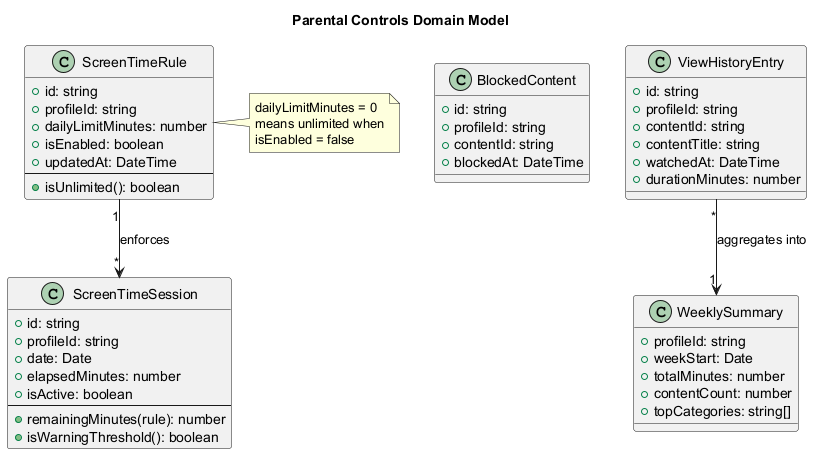

The diagram above was rendered by PlantUML. Its source (embedded in the PNG):
@startuml class-parental-domain
title Parental Controls Domain Model

class ScreenTimeRule {
    +id: string
    +profileId: string
    +dailyLimitMinutes: number
    +isEnabled: boolean
    +updatedAt: DateTime
    --
    +isUnlimited(): boolean
}

class ScreenTimeSession {
    +id: string
    +profileId: string
    +date: Date
    +elapsedMinutes: number
    +isActive: boolean
    --
    +remainingMinutes(rule): number
    +isWarningThreshold(): boolean
}

class BlockedContent {
    +id: string
    +profileId: string
    +contentId: string
    +blockedAt: DateTime
}

class ViewHistoryEntry {
    +id: string
    +profileId: string
    +contentId: string
    +contentTitle: string
    +watchedAt: DateTime
    +durationMinutes: number
}

class WeeklySummary {
    +profileId: string
    +weekStart: Date
    +totalMinutes: number
    +contentCount: number
    +topCategories: string[]
}

ScreenTimeRule "1" --> "*" ScreenTimeSession : enforces
ViewHistoryEntry "*" --> "1" WeeklySummary : aggregates into

note right of ScreenTimeRule
  dailyLimitMinutes = 0
  means unlimited when
  isEnabled = false
end note

@enduml